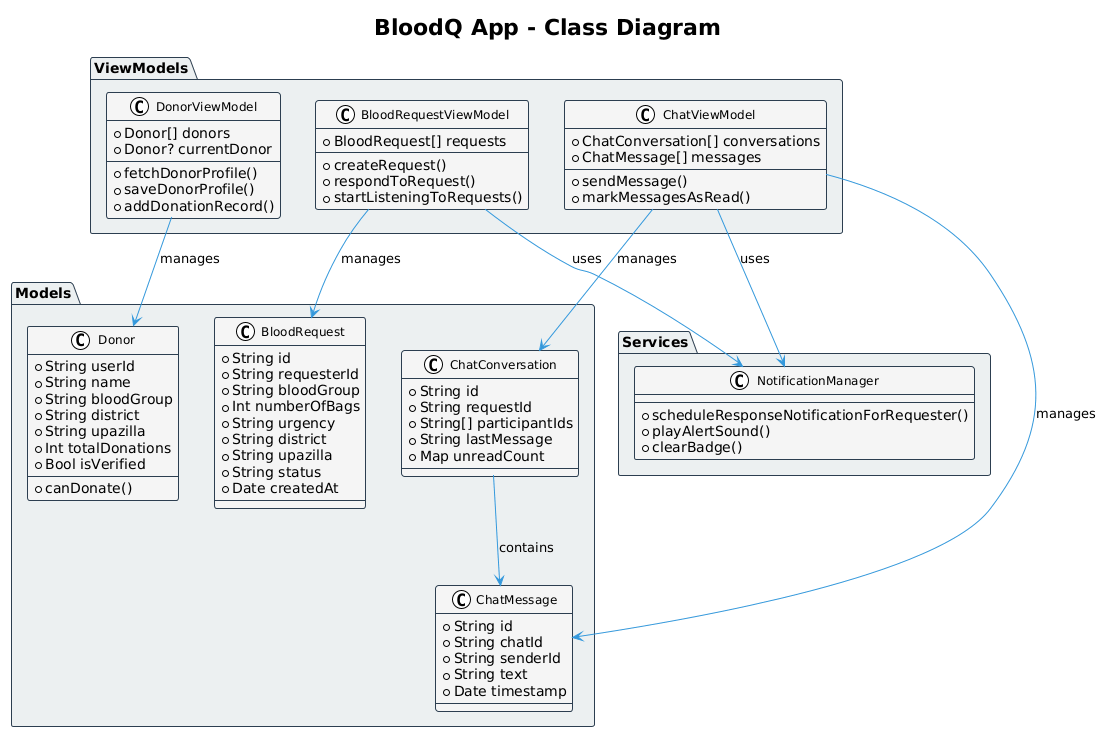

The diagram above was rendered by PlantUML. Its source (embedded in the PNG):
@startuml
!theme plain
skinparam class {
    BackgroundColor #F5F5F5
    BorderColor #2C3E50
    ArrowColor #3498DB
    FontName Arial
    FontSize 12
}

skinparam package {
    BackgroundColor #ECF0F1
    BorderColor #2C3E50
    FontStyle bold
}

title BloodQ App - Class Diagram

package "Models" {
    class Donor {
        + String userId
        + String name
        + String bloodGroup
        + String district
        + String upazilla
        + Int totalDonations
        + Bool isVerified
        + canDonate()
    }
    
    class BloodRequest {
        + String id
        + String requesterId
        + String bloodGroup
        + Int numberOfBags
        + String urgency
        + String district
        + String upazilla
        + String status
        + Date createdAt
    }
    
    class ChatConversation {
        + String id
        + String requestId
        + String[] participantIds
        + String lastMessage
        + Map unreadCount
    }
    
    class ChatMessage {
        + String id
        + String chatId
        + String senderId
        + String text
        + Date timestamp
    }
}

package "ViewModels" {
    class DonorViewModel {
        + Donor[] donors
        + Donor? currentDonor
        + fetchDonorProfile()
        + saveDonorProfile()
        + addDonationRecord()
    }
    
    class BloodRequestViewModel {
        + BloodRequest[] requests
        + createRequest()
        + respondToRequest()
        + startListeningToRequests()
    }
    
    class ChatViewModel {
        + ChatConversation[] conversations
        + ChatMessage[] messages
        + sendMessage()
        + markMessagesAsRead()
    }
}

package "Services" {
    class NotificationManager {
        + scheduleResponseNotificationForRequester()
        + playAlertSound()
        + clearBadge()
    }
}

' Relationships
DonorViewModel --> Donor : manages
BloodRequestViewModel --> BloodRequest : manages
ChatViewModel --> ChatConversation : manages
ChatViewModel --> ChatMessage : manages
ChatConversation --> ChatMessage : contains
BloodRequestViewModel --> NotificationManager : uses
ChatViewModel --> NotificationManager : uses
@enduml